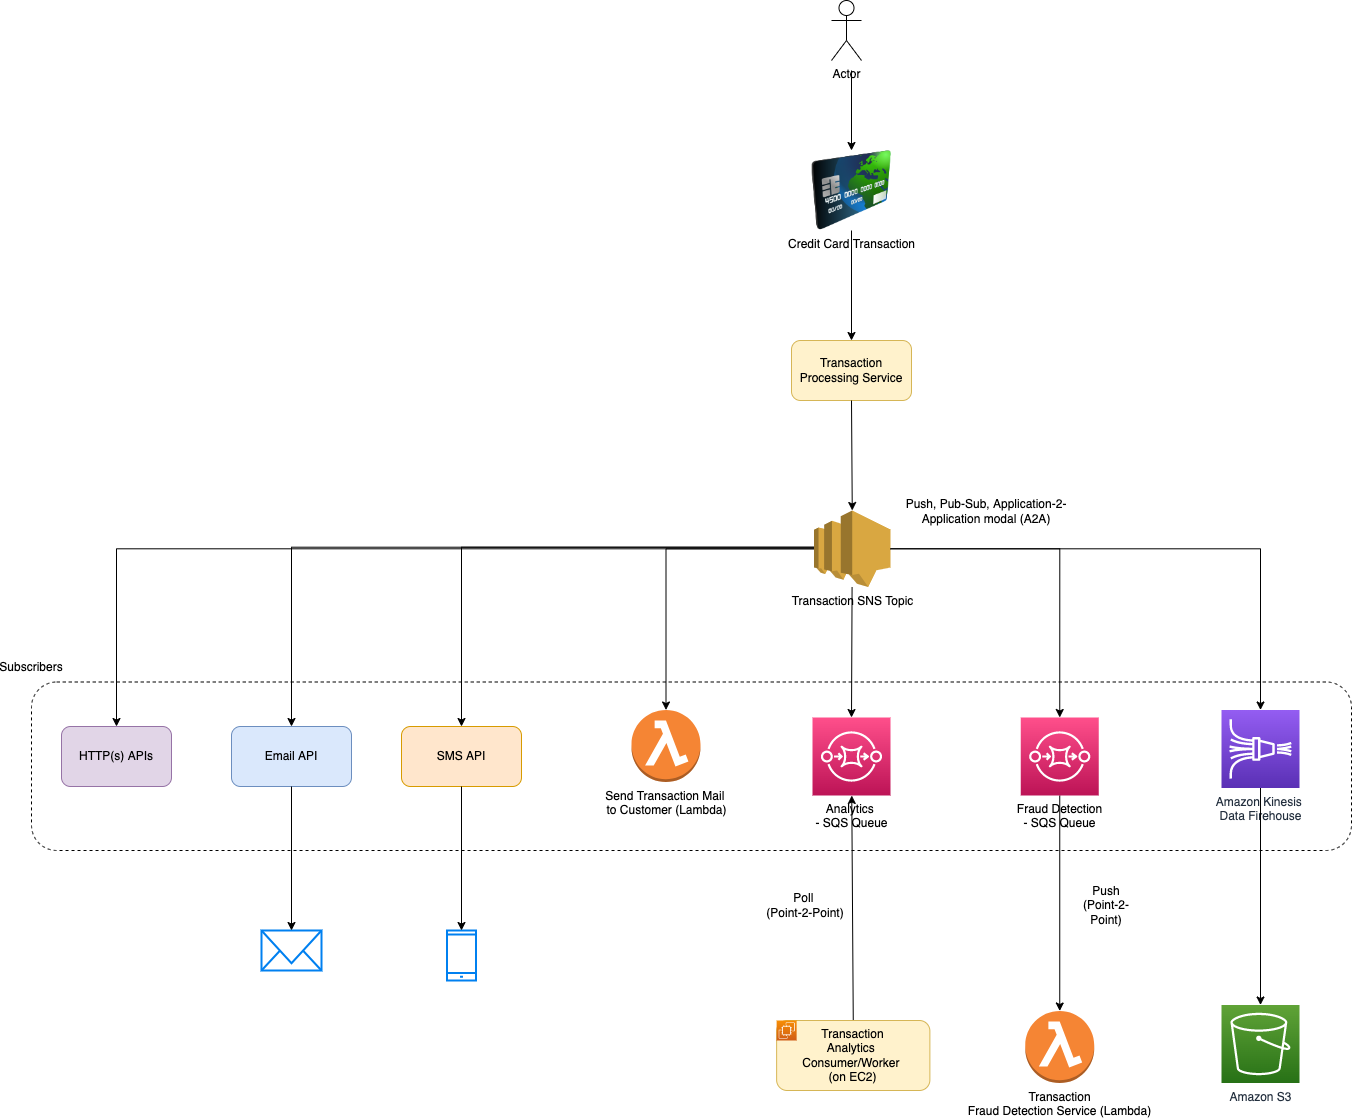

The diagram above was exported from draw.io. Its source (the exported page's mxGraphModel, read from the mxfile embedded in the PNG):
<mxGraphModel dx="1773" dy="578" grid="1" gridSize="10" guides="1" tooltips="1" connect="1" arrows="1" fold="1" page="1" pageScale="1" pageWidth="827" pageHeight="1169" math="0" shadow="0">
  <root>
    <mxCell id="0" />
    <mxCell id="1" parent="0" />
    <mxCell id="k4fiQn-9X0b9QZZ4QRJn-2" value="" style="rounded=1;whiteSpace=wrap;html=1;dashed=1;" parent="1" vertex="1">
      <mxGeometry x="-400" y="731.5" width="1320" height="168.5" as="geometry" />
    </mxCell>
    <mxCell id="7YGImrswCQrrPHVyEjjW-1" value="Credit Card Transaction" style="image;html=1;image=img/lib/clip_art/finance/Credit_Card_128x128.png" parent="1" vertex="1">
      <mxGeometry x="380" y="200" width="80" height="80" as="geometry" />
    </mxCell>
    <mxCell id="7YGImrswCQrrPHVyEjjW-2" value="Actor" style="shape=umlActor;verticalLabelPosition=bottom;verticalAlign=top;html=1;outlineConnect=0;" parent="1" vertex="1">
      <mxGeometry x="400" y="50" width="30" height="60" as="geometry" />
    </mxCell>
    <mxCell id="7YGImrswCQrrPHVyEjjW-3" value="" style="endArrow=classic;html=1;rounded=0;" parent="1" target="7YGImrswCQrrPHVyEjjW-1" edge="1">
      <mxGeometry width="50" height="50" relative="1" as="geometry">
        <mxPoint x="420" y="120" as="sourcePoint" />
        <mxPoint x="440" y="270" as="targetPoint" />
      </mxGeometry>
    </mxCell>
    <mxCell id="7YGImrswCQrrPHVyEjjW-4" value="Transaction Processing Service" style="rounded=1;whiteSpace=wrap;html=1;fillColor=#fff2cc;strokeColor=#d6b656;" parent="1" vertex="1">
      <mxGeometry x="360" y="390" width="120" height="60" as="geometry" />
    </mxCell>
    <mxCell id="7YGImrswCQrrPHVyEjjW-5" value="" style="endArrow=classic;html=1;rounded=0;exitX=0.5;exitY=1;exitDx=0;exitDy=0;entryX=0.5;entryY=0;entryDx=0;entryDy=0;" parent="1" source="7YGImrswCQrrPHVyEjjW-1" target="7YGImrswCQrrPHVyEjjW-4" edge="1">
      <mxGeometry width="50" height="50" relative="1" as="geometry">
        <mxPoint x="390" y="320" as="sourcePoint" />
        <mxPoint x="440" y="270" as="targetPoint" />
      </mxGeometry>
    </mxCell>
    <mxCell id="7YGImrswCQrrPHVyEjjW-6" value="Transaction SNS Topic" style="outlineConnect=0;dashed=0;verticalLabelPosition=bottom;verticalAlign=top;align=center;html=1;shape=mxgraph.aws3.sns;fillColor=#D9A741;gradientColor=none;" parent="1" vertex="1">
      <mxGeometry x="382.5" y="560" width="76.5" height="76.5" as="geometry" />
    </mxCell>
    <mxCell id="7YGImrswCQrrPHVyEjjW-7" value="" style="endArrow=classic;html=1;rounded=0;entryX=0.5;entryY=0;entryDx=0;entryDy=0;entryPerimeter=0;" parent="1" target="7YGImrswCQrrPHVyEjjW-6" edge="1">
      <mxGeometry width="50" height="50" relative="1" as="geometry">
        <mxPoint x="420" y="450" as="sourcePoint" />
        <mxPoint x="440" y="420" as="targetPoint" />
      </mxGeometry>
    </mxCell>
    <mxCell id="7YGImrswCQrrPHVyEjjW-8" value="Send Transaction Mail &lt;br&gt;to Customer (Lambda)" style="outlineConnect=0;dashed=0;verticalLabelPosition=bottom;verticalAlign=top;align=center;html=1;shape=mxgraph.aws3.lambda_function;fillColor=#F58534;gradientColor=none;" parent="1" vertex="1">
      <mxGeometry x="200" y="759.5" width="69" height="72" as="geometry" />
    </mxCell>
    <mxCell id="7YGImrswCQrrPHVyEjjW-9" value="" style="endArrow=classic;html=1;rounded=0;edgeStyle=orthogonalEdgeStyle;" parent="1" source="7YGImrswCQrrPHVyEjjW-6" target="7YGImrswCQrrPHVyEjjW-8" edge="1">
      <mxGeometry width="50" height="50" relative="1" as="geometry">
        <mxPoint x="390" y="620" as="sourcePoint" />
        <mxPoint x="440" y="570" as="targetPoint" />
      </mxGeometry>
    </mxCell>
    <mxCell id="7YGImrswCQrrPHVyEjjW-11" value="" style="endArrow=classic;html=1;rounded=0;entryX=0.5;entryY=0;entryDx=0;entryDy=0;entryPerimeter=0;" parent="1" source="7YGImrswCQrrPHVyEjjW-6" target="lNStkLzIXcKYA6TviPbW-4" edge="1">
      <mxGeometry width="50" height="50" relative="1" as="geometry">
        <mxPoint x="390" y="750" as="sourcePoint" />
        <mxPoint x="421.75" y="759.5" as="targetPoint" />
      </mxGeometry>
    </mxCell>
    <mxCell id="7YGImrswCQrrPHVyEjjW-13" value="" style="endArrow=classic;html=1;rounded=0;exitX=1;exitY=0.5;exitDx=0;exitDy=0;exitPerimeter=0;entryX=0.5;entryY=0;entryDx=0;entryDy=0;entryPerimeter=0;edgeStyle=orthogonalEdgeStyle;" parent="1" source="7YGImrswCQrrPHVyEjjW-6" target="lNStkLzIXcKYA6TviPbW-5" edge="1">
      <mxGeometry width="50" height="50" relative="1" as="geometry">
        <mxPoint x="390" y="750" as="sourcePoint" />
        <mxPoint x="628.25" y="759.5" as="targetPoint" />
      </mxGeometry>
    </mxCell>
    <mxCell id="7YGImrswCQrrPHVyEjjW-16" value="" style="endArrow=classic;html=1;rounded=0;exitX=0.5;exitY=0;exitDx=0;exitDy=0;" parent="1" source="lNStkLzIXcKYA6TviPbW-2" target="lNStkLzIXcKYA6TviPbW-4" edge="1">
      <mxGeometry width="50" height="50" relative="1" as="geometry">
        <mxPoint x="421.75" y="1050" as="sourcePoint" />
        <mxPoint x="421.75" y="852.5" as="targetPoint" />
      </mxGeometry>
    </mxCell>
    <mxCell id="7YGImrswCQrrPHVyEjjW-17" value="Poll &lt;br&gt;(Point-2-Point)" style="text;html=1;strokeColor=none;fillColor=none;align=center;verticalAlign=middle;whiteSpace=wrap;rounded=0;" parent="1" vertex="1">
      <mxGeometry x="334" y="940" width="80" height="30" as="geometry" />
    </mxCell>
    <mxCell id="7YGImrswCQrrPHVyEjjW-18" value="" style="endArrow=classic;html=1;rounded=0;entryX=0.5;entryY=0;entryDx=0;entryDy=0;entryPerimeter=0;" parent="1" source="lNStkLzIXcKYA6TviPbW-5" target="7YGImrswCQrrPHVyEjjW-19" edge="1">
      <mxGeometry width="50" height="50" relative="1" as="geometry">
        <mxPoint x="628.25" y="852.5" as="sourcePoint" />
        <mxPoint x="628.25" y="990" as="targetPoint" />
      </mxGeometry>
    </mxCell>
    <mxCell id="7YGImrswCQrrPHVyEjjW-19" value="Transaction&lt;br&gt;Fraud Detection Service (Lambda)" style="outlineConnect=0;dashed=0;verticalLabelPosition=bottom;verticalAlign=top;align=center;html=1;shape=mxgraph.aws3.lambda_function;fillColor=#F58534;gradientColor=none;" parent="1" vertex="1">
      <mxGeometry x="593.75" y="1060.5" width="69" height="72" as="geometry" />
    </mxCell>
    <mxCell id="xLaa-yRtFEWPhVWv5kzc-1" value="Push&lt;br&gt;(Point-2-Point)" style="text;html=1;strokeColor=none;fillColor=none;align=center;verticalAlign=middle;whiteSpace=wrap;rounded=0;" parent="1" vertex="1">
      <mxGeometry x="640" y="940" width="70" height="30" as="geometry" />
    </mxCell>
    <mxCell id="k4fiQn-9X0b9QZZ4QRJn-1" value="Push, Pub-Sub, Application-2-Application modal (A2A)" style="text;html=1;strokeColor=none;fillColor=none;align=center;verticalAlign=middle;whiteSpace=wrap;rounded=0;" parent="1" vertex="1">
      <mxGeometry x="450" y="546" width="210" height="30" as="geometry" />
    </mxCell>
    <mxCell id="k4fiQn-9X0b9QZZ4QRJn-3" value="Subscribers" style="text;html=1;strokeColor=none;fillColor=none;align=center;verticalAlign=middle;whiteSpace=wrap;rounded=0;dashed=1;" parent="1" vertex="1">
      <mxGeometry x="-430" y="701.5" width="60" height="30" as="geometry" />
    </mxCell>
    <mxCell id="lNStkLzIXcKYA6TviPbW-2" value="&lt;span style=&quot;&quot;&gt;Transaction&lt;/span&gt;&lt;br style=&quot;&quot;&gt;&lt;span style=&quot;&quot;&gt;Analytics &lt;br&gt;Consumer/Worker &lt;br&gt;(on EC2)&lt;/span&gt;" style="rounded=1;whiteSpace=wrap;html=1;fillColor=#fff2cc;strokeColor=#d6b656;" parent="1" vertex="1">
      <mxGeometry x="345.13" y="1070" width="153.25" height="70" as="geometry" />
    </mxCell>
    <mxCell id="lNStkLzIXcKYA6TviPbW-3" value="" style="sketch=0;points=[[0,0,0],[0.25,0,0],[0.5,0,0],[0.75,0,0],[1,0,0],[0,1,0],[0.25,1,0],[0.5,1,0],[0.75,1,0],[1,1,0],[0,0.25,0],[0,0.5,0],[0,0.75,0],[1,0.25,0],[1,0.5,0],[1,0.75,0]];outlineConnect=0;fontColor=#232F3E;gradientColor=#F78E04;gradientDirection=north;fillColor=#D05C17;strokeColor=#ffffff;dashed=0;verticalLabelPosition=bottom;verticalAlign=top;align=center;html=1;fontSize=12;fontStyle=0;aspect=fixed;shape=mxgraph.aws4.resourceIcon;resIcon=mxgraph.aws4.ec2;" parent="1" vertex="1">
      <mxGeometry x="345.13" y="1070" width="20" height="20" as="geometry" />
    </mxCell>
    <mxCell id="lNStkLzIXcKYA6TviPbW-4" value="&lt;span style=&quot;color: rgb(0, 0, 0);&quot;&gt;Analytics &lt;br&gt;- SQS Queue&lt;/span&gt;" style="sketch=0;points=[[0,0,0],[0.25,0,0],[0.5,0,0],[0.75,0,0],[1,0,0],[0,1,0],[0.25,1,0],[0.5,1,0],[0.75,1,0],[1,1,0],[0,0.25,0],[0,0.5,0],[0,0.75,0],[1,0.25,0],[1,0.5,0],[1,0.75,0]];outlineConnect=0;fontColor=#232F3E;gradientColor=#FF4F8B;gradientDirection=north;fillColor=#BC1356;strokeColor=#ffffff;dashed=0;verticalLabelPosition=bottom;verticalAlign=top;align=center;html=1;fontSize=12;fontStyle=0;aspect=fixed;shape=mxgraph.aws4.resourceIcon;resIcon=mxgraph.aws4.sqs;" parent="1" vertex="1">
      <mxGeometry x="381" y="767" width="78" height="78" as="geometry" />
    </mxCell>
    <mxCell id="lNStkLzIXcKYA6TviPbW-5" value="&lt;span style=&quot;color: rgb(0, 0, 0);&quot;&gt;Fraud Detection&lt;br&gt;- SQS Queue&lt;/span&gt;" style="sketch=0;points=[[0,0,0],[0.25,0,0],[0.5,0,0],[0.75,0,0],[1,0,0],[0,1,0],[0.25,1,0],[0.5,1,0],[0.75,1,0],[1,1,0],[0,0.25,0],[0,0.5,0],[0,0.75,0],[1,0.25,0],[1,0.5,0],[1,0.75,0]];outlineConnect=0;fontColor=#232F3E;gradientColor=#FF4F8B;gradientDirection=north;fillColor=#BC1356;strokeColor=#ffffff;dashed=0;verticalLabelPosition=bottom;verticalAlign=top;align=center;html=1;fontSize=12;fontStyle=0;aspect=fixed;shape=mxgraph.aws4.resourceIcon;resIcon=mxgraph.aws4.sqs;" parent="1" vertex="1">
      <mxGeometry x="589.25" y="767" width="78" height="78" as="geometry" />
    </mxCell>
    <mxCell id="wcG28oogin7DO_GB2WDo-1" value="SMS API" style="rounded=1;whiteSpace=wrap;html=1;fillColor=#ffe6cc;strokeColor=#d79b00;" vertex="1" parent="1">
      <mxGeometry x="-30" y="776" width="120" height="60" as="geometry" />
    </mxCell>
    <mxCell id="wcG28oogin7DO_GB2WDo-2" value="Email API" style="rounded=1;whiteSpace=wrap;html=1;fillColor=#dae8fc;strokeColor=#6c8ebf;" vertex="1" parent="1">
      <mxGeometry x="-200" y="776" width="120" height="60" as="geometry" />
    </mxCell>
    <mxCell id="wcG28oogin7DO_GB2WDo-3" value="HTTP(s) APIs" style="rounded=1;whiteSpace=wrap;html=1;fillColor=#e1d5e7;strokeColor=#9673a6;" vertex="1" parent="1">
      <mxGeometry x="-370" y="776" width="110" height="60" as="geometry" />
    </mxCell>
    <mxCell id="wcG28oogin7DO_GB2WDo-4" value="Amazon Kinesis &lt;br&gt;Data Firehouse" style="sketch=0;points=[[0,0,0],[0.25,0,0],[0.5,0,0],[0.75,0,0],[1,0,0],[0,1,0],[0.25,1,0],[0.5,1,0],[0.75,1,0],[1,1,0],[0,0.25,0],[0,0.5,0],[0,0.75,0],[1,0.25,0],[1,0.5,0],[1,0.75,0]];outlineConnect=0;fontColor=#232F3E;gradientColor=#945DF2;gradientDirection=north;fillColor=#5A30B5;strokeColor=#ffffff;dashed=0;verticalLabelPosition=bottom;verticalAlign=top;align=center;html=1;fontSize=12;fontStyle=0;aspect=fixed;shape=mxgraph.aws4.resourceIcon;resIcon=mxgraph.aws4.kinesis_data_firehose;" vertex="1" parent="1">
      <mxGeometry x="790" y="759.5" width="78" height="78" as="geometry" />
    </mxCell>
    <mxCell id="wcG28oogin7DO_GB2WDo-7" value="Amazon S3" style="sketch=0;points=[[0,0,0],[0.25,0,0],[0.5,0,0],[0.75,0,0],[1,0,0],[0,1,0],[0.25,1,0],[0.5,1,0],[0.75,1,0],[1,1,0],[0,0.25,0],[0,0.5,0],[0,0.75,0],[1,0.25,0],[1,0.5,0],[1,0.75,0]];outlineConnect=0;fontColor=#232F3E;gradientColor=#60A337;gradientDirection=north;fillColor=#277116;strokeColor=#ffffff;dashed=0;verticalLabelPosition=bottom;verticalAlign=top;align=center;html=1;fontSize=12;fontStyle=0;aspect=fixed;shape=mxgraph.aws4.resourceIcon;resIcon=mxgraph.aws4.s3;" vertex="1" parent="1">
      <mxGeometry x="790" y="1054.5" width="78" height="78" as="geometry" />
    </mxCell>
    <mxCell id="wcG28oogin7DO_GB2WDo-8" value="" style="endArrow=classic;html=1;rounded=0;exitX=0.5;exitY=1;exitDx=0;exitDy=0;exitPerimeter=0;entryX=0.5;entryY=0;entryDx=0;entryDy=0;entryPerimeter=0;" edge="1" parent="1" source="wcG28oogin7DO_GB2WDo-4" target="wcG28oogin7DO_GB2WDo-7">
      <mxGeometry width="50" height="50" relative="1" as="geometry">
        <mxPoint x="570" y="950" as="sourcePoint" />
        <mxPoint x="620" y="900" as="targetPoint" />
      </mxGeometry>
    </mxCell>
    <mxCell id="wcG28oogin7DO_GB2WDo-9" value="" style="endArrow=classic;html=1;rounded=0;entryX=0.5;entryY=0;entryDx=0;entryDy=0;entryPerimeter=0;edgeStyle=orthogonalEdgeStyle;" edge="1" parent="1" source="7YGImrswCQrrPHVyEjjW-6" target="wcG28oogin7DO_GB2WDo-4">
      <mxGeometry width="50" height="50" relative="1" as="geometry">
        <mxPoint x="570" y="770" as="sourcePoint" />
        <mxPoint x="620" y="720" as="targetPoint" />
      </mxGeometry>
    </mxCell>
    <mxCell id="wcG28oogin7DO_GB2WDo-10" value="" style="endArrow=classic;html=1;rounded=0;exitX=0;exitY=0.48;exitDx=0;exitDy=0;exitPerimeter=0;entryX=0.5;entryY=0;entryDx=0;entryDy=0;edgeStyle=orthogonalEdgeStyle;" edge="1" parent="1" source="7YGImrswCQrrPHVyEjjW-6" target="wcG28oogin7DO_GB2WDo-1">
      <mxGeometry width="50" height="50" relative="1" as="geometry">
        <mxPoint x="250" y="770" as="sourcePoint" />
        <mxPoint x="300" y="720" as="targetPoint" />
      </mxGeometry>
    </mxCell>
    <mxCell id="wcG28oogin7DO_GB2WDo-11" value="" style="endArrow=classic;html=1;rounded=0;exitX=0;exitY=0.48;exitDx=0;exitDy=0;exitPerimeter=0;entryX=0.5;entryY=0;entryDx=0;entryDy=0;edgeStyle=orthogonalEdgeStyle;" edge="1" parent="1" source="7YGImrswCQrrPHVyEjjW-6" target="wcG28oogin7DO_GB2WDo-2">
      <mxGeometry width="50" height="50" relative="1" as="geometry">
        <mxPoint x="-60" y="770" as="sourcePoint" />
        <mxPoint x="-10" y="720" as="targetPoint" />
      </mxGeometry>
    </mxCell>
    <mxCell id="wcG28oogin7DO_GB2WDo-12" value="" style="endArrow=classic;html=1;rounded=0;entryX=0.5;entryY=0;entryDx=0;entryDy=0;edgeStyle=orthogonalEdgeStyle;" edge="1" parent="1" source="7YGImrswCQrrPHVyEjjW-6" target="wcG28oogin7DO_GB2WDo-3">
      <mxGeometry width="50" height="50" relative="1" as="geometry">
        <mxPoint x="380" y="580" as="sourcePoint" />
        <mxPoint x="-10" y="720" as="targetPoint" />
      </mxGeometry>
    </mxCell>
    <mxCell id="wcG28oogin7DO_GB2WDo-13" value="" style="html=1;verticalLabelPosition=bottom;align=center;labelBackgroundColor=#ffffff;verticalAlign=top;strokeWidth=2;strokeColor=#0080F0;shadow=0;dashed=0;shape=mxgraph.ios7.icons.smartphone;" vertex="1" parent="1">
      <mxGeometry x="15.5" y="980" width="29" height="50" as="geometry" />
    </mxCell>
    <mxCell id="wcG28oogin7DO_GB2WDo-14" value="" style="endArrow=classic;html=1;rounded=0;exitX=0.5;exitY=1;exitDx=0;exitDy=0;" edge="1" parent="1" source="wcG28oogin7DO_GB2WDo-1" target="wcG28oogin7DO_GB2WDo-13">
      <mxGeometry width="50" height="50" relative="1" as="geometry">
        <mxPoint x="60" y="860" as="sourcePoint" />
        <mxPoint x="110" y="810" as="targetPoint" />
      </mxGeometry>
    </mxCell>
    <mxCell id="wcG28oogin7DO_GB2WDo-15" value="" style="html=1;verticalLabelPosition=bottom;align=center;labelBackgroundColor=#ffffff;verticalAlign=top;strokeWidth=2;strokeColor=#0080F0;shadow=0;dashed=0;shape=mxgraph.ios7.icons.mail;" vertex="1" parent="1">
      <mxGeometry x="-170" y="980" width="60" height="40" as="geometry" />
    </mxCell>
    <mxCell id="wcG28oogin7DO_GB2WDo-16" value="" style="endArrow=classic;html=1;rounded=0;exitX=0.5;exitY=1;exitDx=0;exitDy=0;" edge="1" parent="1" source="wcG28oogin7DO_GB2WDo-2" target="wcG28oogin7DO_GB2WDo-15">
      <mxGeometry width="50" height="50" relative="1" as="geometry">
        <mxPoint x="60" y="860" as="sourcePoint" />
        <mxPoint x="110" y="810" as="targetPoint" />
      </mxGeometry>
    </mxCell>
  </root>
</mxGraphModel>